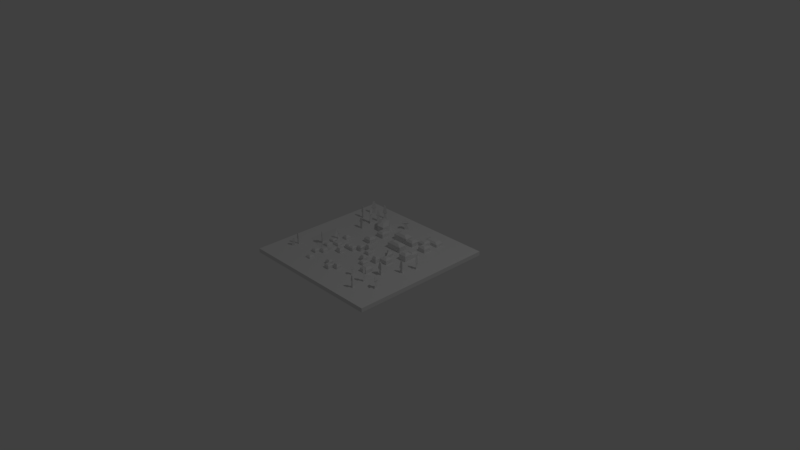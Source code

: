 # Source: town.blend  (saved by Blender 2.78.0; exported with 4.5.12 LTS)
import bpy
from mathutils import Matrix  # noqa: F401  (used for matrix-valued properties, if any)

bpy.ops.wm.read_factory_settings(use_empty=True)
scene = bpy.context.scene
scene.name = 'Scene'

# ---- collections
col_collection_1 = bpy.data.collections.new('Collection 1'); scene.collection.children.link(col_collection_1)

# ---- world
world_world = bpy.data.worlds.new('World'); scene.world = world_world
world_world.color = (0.05088, 0.05088, 0.05088)
world_world.use_sun_shadow = False
world_world.sun_shadow_jitter_overblur = 0.0
world_world.cycles.sampling_method = 'MANUAL'

# ---- cameras
cam_camera = bpy.data.cameras.new('Camera')
cam_camera.clip_end = 100.0
cam_camera.lens = 35.0
cam_camera.sensor_width = 32.0
cam_camera.sensor_height = 18.0
cam_camera.ortho_scale = 7.314
cam_camera.dof.focus_distance = 0.0
cam_camera.dof.aperture_fstop = 128.0

# ---- lights
light_lamp = bpy.data.lights.new('Lamp', 'POINT')
light_lamp.transmission_factor = 0.0
light_lamp.cutoff_distance = 30.0
light_lamp.energy = 100.0
light_lamp.shadow_buffer_clip_start = 1.001
light_lamp.shadow_soft_size = 0.1
light_lamp.shadow_maximum_resolution = 0.006
light_lamp.use_absolute_resolution = True

# ---- meshes
me_grid = bpy.data.meshes.new('Grid')
me_grid.from_pydata([(-1.0, -1.0, 0.0), (-0.7778, -1.0, 0.0), (-0.5556, -1.0, 0.0), (-0.3333, -1.0, 0.0), (-0.1111, -1.0, 0.0), (0.1111, -1.0, 0.0), (0.3333, -1.0, 0.0), (0.5556, -1.0, 0.0), (0.7778, -1.0, 0.0), (1.0, -1.0, 0.0), (-1.0, -0.7778, 0.0), (-0.7778, -0.7778, 0.0), (-0.5556, -0.7778, 0.0), (-0.3333, -0.7778, 0.0), (-0.1111, -0.7778, 0.0), (0.1111, -0.7778, 0.0), (0.3333, -0.7778, 0.0), (0.5556, -0.7778, 0.0), (0.7778, -0.7778, 0.0), (1.0, -0.7778, 0.0), (-1.0, -0.5556, 0.0), (-0.7778, -0.5556, 0.0), (-0.5556, -0.5556, 0.0), (-0.3333, -0.5556, 0.0), (-0.1111, -0.5556, 0.0), (0.1111, -0.5556, 0.0), (0.3333, -0.5556, 0.0), (0.5556, -0.5556, 0.0), (0.7778, -0.5556, 0.0), (1.0, -0.5556, 0.0), (-1.0, -0.3333, 0.0), (-0.7778, -0.3333, 0.0), (-0.5556, -0.3333, 0.0), (-0.3333, -0.3333, 0.0), (-0.1111, -0.3333, 0.0), (0.1111, -0.3333, 0.0), (0.3333, -0.3333, 0.0), (0.5556, -0.3333, 0.0), (0.7778, -0.3333, 0.0), (1.0, -0.3333, 0.0), (-1.0, -0.1111, 0.0), (-0.7778, -0.1111, 0.0), (-0.5556, -0.1111, 0.0), (-0.3333, -0.1111, 0.0), (-0.1111, -0.1111, 0.0), (0.1111, -0.1111, 0.0), (0.3333, -0.1111, 0.0), (0.5556, -0.1111, 0.0), (0.7778, -0.1111, 0.0), (1.0, -0.1111, 0.0), (-1.0, 0.1111, 0.0), (-0.7778, 0.1111, 0.0), (-0.5556, 0.1111, 0.0), (-0.3333, 0.1111, 0.0), (-0.1111, 0.1111, 0.0), (0.1111, 0.1111, 0.0), (0.3333, 0.1111, 0.0), (0.5556, 0.1111, 0.0), (0.7778, 0.1111, 0.0), (1.0, 0.1111, 0.0), (-1.0, 0.3333, 0.0), (-0.7778, 0.3333, 0.0), (-0.5556, 0.3333, 0.0), (-0.3333, 0.3333, 0.0), (-0.1111, 0.3333, 0.0), (0.1111, 0.3333, 0.0), (0.3333, 0.3333, 0.0), (0.5556, 0.3333, 0.0), (0.7778, 0.3333, 0.0), (1.0, 0.3333, 0.0), (-1.0, 0.5556, 0.0), (-0.7778, 0.5556, 0.0), (-0.5556, 0.5556, 0.0), (-0.3333, 0.5556, 0.0), (-0.1111, 0.5556, 0.0), (0.1111, 0.5556, 0.0), (0.3333, 0.5556, 0.0), (0.5556, 0.5556, 0.0), (0.7778, 0.5556, 0.0), (1.0, 0.5556, 0.0), (-1.0, 0.7778, 0.0), (-0.7778, 0.7778, 0.0), (-0.5556, 0.7778, 0.0), (-0.3333, 0.7778, 0.0), (-0.1111, 0.7778, 0.0), (0.1111, 0.7778, 0.0), (0.3333, 0.7778, 0.0), (0.5556, 0.7778, 0.0), (0.7778, 0.7778, 0.0), (1.0, 0.7778, 0.0), (-1.0, 1.0, 0.0), (-0.7778, 1.0, 0.0), (-0.5556, 1.0, 0.0), (-0.3333, 1.0, 0.0), (-0.1111, 1.0, 0.0), (0.1111, 1.0, 0.0), (0.3333, 1.0, 0.0), (0.5556, 1.0, 0.0), (0.7778, 1.0, 0.0), (1.0, 1.0, 0.0), (-1.0, -0.7778, 0.05598), (-1.0, -1.0, 0.05598), (-0.7778, -1.0, 0.05598), (-0.7778, -0.7778, 0.05598), (-0.5556, -1.0, 0.05598), (-0.5556, -0.7778, 0.05598), (-0.3333, -1.0, 0.05598), (-0.3333, -0.7778, 0.05598), (-0.1111, -1.0, 0.05598), (-0.1111, -0.7778, 0.05598), (0.1111, -1.0, 0.05598), (0.1111, -0.7778, 0.05598), (0.3333, -1.0, 0.05598), (0.3333, -0.7778, 0.05598), (0.5556, -1.0, 0.05598), (0.5556, -0.7778, 0.05598), (0.7778, -1.0, 0.05598), (0.7778, -0.7778, 0.05598), (1.0, -1.0, 0.05598), (1.0, -0.7778, 0.05598), (-1.0, -0.5556, 0.05598), (-0.7778, -0.5556, 0.05598), (-0.5556, -0.5556, 0.05598), (-0.3333, -0.5556, 0.05598), (-0.1111, -0.5556, 0.05598), (0.1111, -0.5556, 0.05598), (0.3333, -0.5556, 0.05598), (0.5556, -0.5556, 0.05598), (0.7778, -0.5556, 0.05598), (1.0, -0.5556, 0.05598), (-1.0, -0.3333, 0.05598), (-0.7778, -0.3333, 0.05598), (-0.5556, -0.3333, 0.07706), (-0.3333, -0.3333, 0.07706), (-0.1111, -0.3333, 0.05598), (0.1111, -0.3333, 0.05598), (0.3333, -0.3333, 0.05598), (0.5556, -0.3333, 0.05598), (0.7778, -0.3333, 0.05598), (1.0, -0.3333, 0.05598), (-1.0, -0.1111, 0.05598), (-0.7778, -0.1111, 0.05598), (-0.5556, -0.1111, 0.07706), (-0.3333, -0.1111, 0.07706), (-0.1111, -0.1111, 0.05598), (0.1111, -0.1111, 0.05598), (0.3333, -0.1111, 0.05598), (0.5556, -0.1111, 0.05598), (0.7778, -0.1111, 0.05598), (1.0, -0.1111, 0.05598), (-1.0, 0.1111, 0.05598), (-0.7778, 0.1111, 0.05598), (-0.5556, 0.1111, 0.05598), (-0.3333, 0.1111, 0.05598), (-0.1111, 0.1111, 0.05598), (0.1111, 0.1111, 0.05598), (0.3333, 0.1111, 0.05598), (0.5556, 0.1111, 0.05598), (0.7778, 0.1111, 0.05598), (1.0, 0.1111, 0.05598), (-1.0, 0.3333, 0.05598), (-0.7778, 0.3333, 0.05598), (-0.5556, 0.3333, 0.05598), (-0.3333, 0.3333, 0.05598), (-0.1111, 0.3333, 0.05598), (0.1111, 0.3333, 0.05598), (0.3333, 0.3333, 0.05598), (0.5556, 0.3333, 0.05598), (0.7778, 0.3333, 0.05598), (1.0, 0.3333, 0.05598), (-1.0, 0.5556, 0.05598), (-0.7778, 0.5556, 0.05598), (-0.5556, 0.5556, 0.05598), (-0.3333, 0.5179, 0.1605), (-0.1111, 0.5556, 0.05598), (0.1111, 0.5556, 0.05598), (0.3333, 0.5556, 0.05598), (0.5556, 0.5556, 0.05598), (0.7778, 0.5556, 0.05598), (1.0, 0.5556, 0.05598), (-1.0, 0.7778, 0.05598), (-0.7778, 0.7778, 0.05598), (-0.5556, 0.7778, 0.05598), (-0.3333, 0.7778, 0.05598), (-0.1111, 0.7778, 0.05598), (0.1111, 0.7778, 0.05598), (0.3333, 0.7778, 0.05598), (0.5556, 0.7778, 0.05598), (0.7778, 0.7778, 0.05598), (1.0, 0.7778, 0.05598), (-1.0, 1.0, 0.05598), (-0.7778, 1.0, 0.05598), (-0.5556, 1.0, 0.05598), (-0.3333, 1.0, 0.05598), (-0.1111, 1.0, 0.05598), (0.1111, 1.0, 0.05598), (0.3333, 1.0, 0.05598), (0.5556, 1.0, 0.05598), (0.7778, 1.0, 0.05598), (1.0, 1.0, 0.05598), (0.03704, -0.7778, 0.05598), (-0.03704, -0.7778, 0.05598), (-0.1111, -0.7037, 0.05598), (-0.1111, -0.6296, 0.05598), (0.1111, -0.7037, 0.05598), (0.1111, -0.6296, 0.05598), (0.03704, -0.5556, 0.05598), (-0.03704, -0.5556, 0.05598), (-0.03704, -0.7037, 0.05598), (-0.03704, -0.6296, 0.05598), (0.03704, -0.7037, 0.05598), (0.03704, -0.6296, 0.05598), (-0.03704, -0.7037, 0.09552), (-0.03704, -0.6296, 0.09552), (0.03704, -0.7037, 0.09552), (0.03704, -0.6296, 0.09552), (-0.02514, -0.6918, 0.1102), (-0.02514, -0.6415, 0.1102), (0.02514, -0.6918, 0.1102), (0.02514, -0.6415, 0.1102), (0.1111, -0.6296, 0.08679), (0.1111, -0.5556, 0.08679), (0.03704, -0.5556, 0.08679), (0.03704, -0.6296, 0.08679), (0.09651, -0.615, 0.117), (0.09651, -0.5702, 0.117), (0.05164, -0.5702, 0.117), (0.05164, -0.615, 0.117), (0.4444, -0.5556, 0.05598), (0.3333, -0.4444, 0.05598), (0.5556, -0.4444, 0.05598), (0.4444, -0.3333, 0.05598), (0.4444, -0.4444, 0.05598), (0.3333, -0.4444, 0.1033), (0.3333, -0.3333, 0.1033), (0.4444, -0.3333, 0.1033), (0.4444, -0.4444, 0.1033), (0.3607, -0.4171, 0.1283), (0.3607, -0.3607, 0.1283), (0.4171, -0.3607, 0.1283), (0.4171, -0.4171, 0.1283), (0.2593, -0.3333, 0.05598), (0.1852, -0.3333, 0.05598), (0.1111, -0.2593, 0.05598), (0.1111, -0.1852, 0.05598), (0.3333, -0.2593, 0.05598), (0.3333, -0.1852, 0.05598), (0.2593, -0.1111, 0.05598), (0.1852, -0.1111, 0.05598), (0.1852, -0.2593, 0.05598), (0.1852, -0.1852, 0.05598), (0.2593, -0.2593, 0.05598), (0.2593, -0.1852, 0.05598), (0.1111, -0.2593, 0.09823), (0.1111, -0.1852, 0.09823), (0.1852, -0.2593, 0.09823), (0.1852, -0.1852, 0.09823), (0.1273, -0.243, 0.1264), (0.1273, -0.2014, 0.1264), (0.169, -0.243, 0.1264), (0.169, -0.2014, 0.1264), (0.3333, -0.1852, 0.1092), (0.3333, -0.1111, 0.1092), (0.2593, -0.1111, 0.1092), (0.2593, -0.1852, 0.1092), (0.3161, -0.168, 0.1395), (0.3161, -0.1283, 0.1395), (0.2765, -0.1283, 0.1395), (0.2765, -0.168, 0.1395), (-0.1852, -0.3333, 0.05598), (-0.2593, -0.3333, 0.05598), (-0.3114, -0.2593, 0.07706), (-0.3114, -0.1852, 0.07706), (-0.1111, -0.2593, 0.05598), (-0.1111, -0.1852, 0.05598), (-0.1852, -0.1111, 0.05598), (-0.2593, -0.1111, 0.05598), (-0.2593, -0.2593, 0.05598), (-0.2593, -0.1852, 0.05598), (-0.1852, -0.2593, 0.05598), (-0.1852, -0.1852, 0.05598), (-0.1852, -0.3333, 0.09175), (-0.2593, -0.3333, 0.09175), (-0.2593, -0.2593, 0.09175), (-0.1852, -0.2593, 0.09175), (-0.1961, -0.3224, 0.1177), (-0.2483, -0.3224, 0.1177), (-0.2483, -0.2702, 0.1177), (-0.1961, -0.2702, 0.1177), (-0.1852, -0.1111, 0.09639), (-0.2593, -0.1111, 0.09639), (-0.2593, -0.1852, 0.09639), (-0.1852, -0.1852, 0.09639), (-0.1987, -0.1246, 0.1143), (-0.2457, -0.1246, 0.1143), (-0.2457, -0.1717, 0.1143), (-0.1987, -0.1717, 0.1143), (-0.4074, -0.08753, 0.07706), (-0.4815, -0.08753, 0.07706), (-0.5556, -0.03704, 0.05598), (-0.5556, 0.03704, 0.05598), (-0.3333, -0.03704, 0.05598), (-0.3333, 0.03704, 0.05598), (-0.4074, 0.1111, 0.05598), (-0.4815, 0.1111, 0.05598), (-0.4815, -0.03704, 0.05598), (-0.4815, 0.03704, 0.05598), (-0.4074, -0.03704, 0.05598), (-0.4074, 0.03704, 0.05598), (-0.4815, -0.03704, 0.08282), (-0.4815, 0.03704, 0.08282), (-0.4074, -0.03704, 0.08282), (-0.4074, 0.03704, 0.08282), (-0.4595, -0.01509, 0.1089), (-0.4595, 0.01509, 0.1089), (-0.4294, -0.01509, 0.1089), (-0.4294, 0.01509, 0.1089), (0.03704, -0.1111, 0.05598), (-0.03704, -0.1111, 0.05598), (-0.1111, -0.03704, 0.05598), (-0.1111, 0.03704, 0.05598), (0.1111, -0.03704, 0.05598), (0.1111, 0.03704, 0.05598), (0.03704, 0.1111, 0.05598), (-0.03704, 0.1111, 0.05598), (-0.03704, -0.03704, 0.05598), (-0.03704, 0.03704, 0.05598), (0.03704, -0.03704, 0.05598), (0.03704, 0.03704, 0.05598), (-0.03704, -0.03704, 0.1024), (-0.03704, 0.03704, 0.1024), (0.03704, -0.03704, 0.1024), (0.03704, 0.03704, 0.1024), (-0.0244, -0.0244, 0.1363), (-0.0244, 0.0244, 0.1363), (0.0244, -0.0244, 0.1363), (0.0244, 0.0244, 0.1363), (-0.03704, -0.1111, 0.1118), (-0.1111, -0.1111, 0.1118), (-0.1111, -0.03704, 0.1118), (-0.03704, -0.03704, 0.1118), (-0.05177, -0.09637, 0.1286), (-0.09637, -0.09637, 0.1286), (-0.09637, -0.05177, 0.1286), (-0.05177, -0.05177, 0.1286), (-0.1111, -0.1852, 0.09899), (-0.1111, -0.1111, 0.09899), (-0.1852, -0.1111, 0.09899), (-0.1852, -0.1852, 0.09899), (-0.1309, -0.1654, 0.116), (-0.1309, -0.1309, 0.116), (-0.1654, -0.1309, 0.116), (-0.1654, -0.1654, 0.116), (0.1111, -0.1111, 0.09067), (0.03704, -0.1111, 0.09067), (0.1111, -0.03704, 0.09067), (0.03704, -0.03704, 0.09067), (0.1037, -0.1037, 0.1018), (0.04449, -0.1037, 0.1018), (0.1037, -0.04449, 0.1018), (0.04449, -0.04449, 0.1018), (0.2593, -0.3333, 0.09019), (0.1852, -0.3333, 0.09019), (0.1852, -0.2593, 0.09019), (0.2593, -0.2593, 0.09019), (0.2462, -0.3203, 0.1033), (0.1982, -0.3203, 0.1033), (0.1982, -0.2723, 0.1033), (0.2462, -0.2723, 0.1033), (-0.1111, -0.6296, 0.09261), (-0.1111, -0.5556, 0.09261), (-0.03704, -0.5556, 0.09261), (-0.03704, -0.6296, 0.09261), (-0.09396, -0.6125, 0.1149), (-0.09396, -0.5727, 0.1149), (-0.05419, -0.5727, 0.1149), (-0.05419, -0.6125, 0.1149), (-0.4074, -0.7778, 0.05598), (-0.4815, -0.7778, 0.05598), (-0.5556, -0.7037, 0.05598), (-0.5556, -0.6296, 0.05598), (-0.3333, -0.7037, 0.05598), (-0.3333, -0.6296, 0.05598), (-0.4074, -0.5556, 0.05598), (-0.4815, -0.5556, 0.05598), (-0.5556, -0.4815, 0.05598), (-0.5556, -0.4074, 0.05598), (-0.3333, -0.4815, 0.05598), (-0.3333, -0.4074, 0.05598), (-0.4074, -0.3573, 0.07706), (-0.4815, -0.3573, 0.07706), (-0.4815, -0.4815, 0.05598), (-0.4815, -0.4074, 0.05598), (-0.4074, -0.4815, 0.05598), (-0.4074, -0.4074, 0.05598), (-0.4815, -0.7037, 0.05598), (-0.4815, -0.6296, 0.05598), (-0.4074, -0.7037, 0.05598), (-0.4074, -0.6296, 0.05598), (-0.4074, -0.5556, 0.08352), (-0.4815, -0.5556, 0.08352), (-0.4815, -0.4815, 0.08352), (-0.4074, -0.4815, 0.08352), (-0.4239, -0.539, 0.1004), (-0.465, -0.539, 0.1004), (-0.465, -0.498, 0.1004), (-0.4239, -0.498, 0.1004), (-0.3333, -0.4815, 0.08691), (-0.3333, -0.4074, 0.08691), (-0.4074, -0.4815, 0.08691), (-0.4074, -0.4074, 0.08691), (-0.3466, -0.4682, 0.1046), (-0.3466, -0.4207, 0.1046), (-0.3942, -0.4682, 0.1046), (-0.3942, -0.4207, 0.1046), (-0.5556, -0.2632, 0.07706), (-0.4074, -0.2608, 0.07706), (-0.4815, -0.262, 0.07706), (-0.5556, -0.1924, 0.07706), (-0.4815, -0.1902, 0.07706), (-0.4074, -0.188, 0.07706), (-0.4074, -0.188, 0.1237), (-0.4074, -0.2608, 0.1237), (-0.4815, -0.1902, 0.1237), (-0.4815, -0.262, 0.1237), (-0.4208, -0.2015, 0.1358), (-0.4208, -0.248, 0.1358), (-0.4681, -0.2029, 0.1358), (-0.4681, -0.2487, 0.1358), (-0.4074, -0.3573, 0.09625), (-0.4815, -0.3573, 0.09625), (-0.4815, -0.262, 0.09625), (-0.4074, -0.2608, 0.09625), (-0.4192, -0.3421, 0.1105), (-0.4697, -0.3421, 0.1105), (-0.4697, -0.2771, 0.1105), (-0.4192, -0.2763, 0.1105), (-0.3114, -0.2593, 0.09613), (-0.3114, -0.1852, 0.09613), (-0.4074, -0.188, 0.09613), (-0.4074, -0.2608, 0.09613), (-0.3243, -0.2496, 0.1147), (-0.3243, -0.1954, 0.1147), (-0.3946, -0.1975, 0.1147), (-0.3946, -0.2508, 0.1147), (-0.3333, -0.7037, 0.07336), (-0.3333, -0.6296, 0.07336), (-0.4074, -0.7037, 0.07336), (-0.4074, -0.6296, 0.07336), (-0.3518, -0.6852, 0.09082), (-0.3518, -0.6481, 0.09082), (-0.3889, -0.6852, 0.09082), (-0.3889, -0.6481, 0.09082), (0.4444, -0.1111, 0.05598), (-0.2222, 0.1111, 0.05598), (0.3333, 2.98e-08, 0.05598), (0.2222, 0.1111, 0.05598), (0.5556, 2.98e-08, 0.05598), (0.4444, 0.1111, 0.05598), (-0.3333, 0.2222, 0.05598), (-0.1111, 0.2222, 0.05598), (-0.2222, 0.3333, 0.05598), (0.1111, 0.2222, 0.05598), (2.98e-08, 0.3333, 0.05598), (0.3333, 0.2222, 0.05598), (0.2222, 0.3333, 0.05598), (0.5556, 0.2222, 0.05598), (0.4444, 0.3333, 0.05598), (-0.3333, 0.4444, 0.05598), (-0.4444, 0.5556, 0.05598), (-0.1111, 0.4444, 0.05598), (-0.2222, 0.5556, 0.05598), (0.1111, 0.4444, 0.05598), (2.98e-08, 0.5556, 0.05598), (0.3333, 0.4444, 0.05598), (0.2222, 0.5556, 0.05598), (0.5556, 0.4444, 0.05598), (0.4444, 0.5556, 0.05598), (-0.5556, 0.6667, 0.05598), (-0.3333, 0.6667, 0.05598), (-0.4444, 0.7778, 0.05598), (0.3333, 0.6667, 0.05598), (0.5556, 0.6667, 0.05598), (0.4444, 0.7778, 0.05598), (0.4444, 0.6667, 0.05598), (-0.4444, 0.6667, 0.05598), (0.4444, 0.4444, 0.05598), (0.2222, 0.4444, 0.05598), (2.98e-08, 0.4444, 0.05598), (-0.2222, 0.4444, 0.05598), (0.4444, 0.2222, 0.05598), (0.2222, 0.2222, 0.05598), (-0.2222, 0.2222, 0.05598), (0.4444, 2.98e-08, 0.05598), (0.5556, 0.2222, 0.1082), (0.5556, 0.3333, 0.1082), (0.3333, 0.4444, 0.1082), (0.3333, 0.5556, 0.1082), (0.5556, 0.4444, 0.1082), (0.5556, 0.5556, 0.1082), (-0.1111, 0.1111, 0.1082), (-0.2222, 0.1111, 0.1082), (-0.1111, 0.2222, 0.1082), (-0.1111, 0.3333, 0.1082), (-0.2222, 0.3333, 0.1082), (0.4444, 0.3333, 0.1082), (-0.1111, 0.4444, 0.1082), (0.2222, 0.5556, 0.1082), (0.4444, 0.5556, 0.1082), (0.4444, 0.4444, 0.1082), (0.2222, 0.4444, 0.1082), (-0.2222, 0.4444, 0.1082), (0.4444, 0.2222, 0.1082), (-0.2222, 0.2222, 0.1082), (0.5302, 0.2476, 0.1333), (0.5302, 0.3079, 0.1333), (0.3079, 0.4698, 0.1333), (0.3079, 0.5302, 0.1333), (0.5302, 0.4698, 0.1333), (0.5302, 0.5302, 0.1333), (-0.1365, 0.1365, 0.1333), (-0.1968, 0.1365, 0.1333), (-0.1365, 0.1968, 0.1333), (-0.1365, 0.3587, 0.1333), (-0.1968, 0.3587, 0.1333), (0.4698, 0.3079, 0.1333), (-0.1365, 0.419, 0.1333), (0.2476, 0.5302, 0.1333), (0.4698, 0.5302, 0.1333), (0.4698, 0.4698, 0.1333), (0.2476, 0.4698, 0.1333), (-0.1968, 0.419, 0.1333), (0.4698, 0.2476, 0.1333), (-0.1968, 0.1968, 0.1333), (0.1111, 0.2222, 0.1309), (0.1111, 0.3333, 0.1309), (0.3333, 0.2222, 0.1309), (0.3333, 0.3333, 0.1309), (0.2222, 0.3333, 0.1309), (0.1111, 0.4444, 0.1309), (0.1111, 0.5556, 0.1309), (0.2222, 0.5556, 0.1309), (0.5556, 0.1111, 0.1309), (0.4444, 0.1111, 0.1309), (0.5556, 0.2222, 0.1309), (2.98e-08, 0.5556, 0.1309), (0.2222, 0.4444, 0.1309), (2.98e-08, 0.4444, 0.1309), (0.4444, 0.2222, 0.1309), (0.2222, 0.2222, 0.1309), (0.1689, 0.2511, 0.1594), (0.1689, 0.3045, 0.1594), (0.2756, 0.2511, 0.1594), (0.2756, 0.3045, 0.1594), (0.2222, 0.3045, 0.1594), (0.1111, 0.4733, 0.1594), (0.1111, 0.5267, 0.1594), (0.1645, 0.5267, 0.1594), (0.5267, 0.14, 0.1594), (0.4733, 0.14, 0.1594), (0.5267, 0.1933, 0.1594), (0.05776, 0.5267, 0.1594), (0.1645, 0.4733, 0.1594), (0.05776, 0.4733, 0.1594), (0.4733, 0.1933, 0.1594), (0.2222, 0.2511, 0.1594), (0.4444, -0.1111, 0.107), (0.3333, -0.1111, 0.107), (0.3333, 2.98e-08, 0.107), (0.4444, 2.98e-08, 0.107), (0.4095, -0.07618, 0.1256), (0.3683, -0.07618, 0.1256), (0.3683, -0.03493, 0.1256), (0.4095, -0.03493, 0.1256), (-0.3333, 0.4444, 0.1349), (-0.2222, 0.5556, 0.1349), (-0.4444, 0.5556, 0.1349), (-0.3333, 0.6667, 0.1349), (-0.4444, 0.6667, 0.1349), (-0.2222, 0.4444, 0.1349), (-0.3333, 0.5556, 0.1605), (-0.2957, 0.5556, 0.1605), (-0.371, 0.5556, 0.1605), (-0.3333, 0.5932, 0.1605), (-0.371, 0.5932, 0.1605), (-0.2957, 0.5179, 0.1605), (0.3333, 2.98e-08, 0.09947), (0.3333, 0.1111, 0.09947), (0.2222, 0.1111, 0.09947), (0.3106, 0.04548, 0.1209), (0.3106, 0.08837, 0.1209), (0.2677, 0.08837, 0.1209), (0.3333, -0.5831, 0.05598), (0.3213, -0.5556, 0.05598), (0.3333, -0.5831, 0.1188), (0.3333, -0.5556, 0.1188), (0.3213, -0.5556, 0.1188), (0.3365, -0.5974, 0.1321), (0.3365, -0.5484, 0.1321), (0.3151, -0.5484, 0.1321), (0.3322, -0.5777, 0.1832), (0.3322, -0.5582, 0.1832), (0.3237, -0.5582, 0.1832), (0.5556, -0.5876, 0.05598), (0.5337, -0.5556, 0.05598), (0.553, -0.5802, 0.1501), (0.553, -0.5593, 0.1501), (0.5388, -0.5593, 0.1501), (0.5574, -0.5929, 0.166), (0.5574, -0.5529, 0.166), (0.5301, -0.5529, 0.166), (0.5524, -0.5784, 0.2435), (0.5524, -0.5602, 0.2435), (0.54, -0.5602, 0.2435), (0.3333, 0.6667, 0.09449), (0.3333, 0.7778, 0.09449), (0.5556, 0.6667, 0.09449), (0.5556, 0.7778, 0.09449), (0.4444, 0.7778, 0.09449), (0.4444, 0.6667, 0.09449), (0.3763, 0.6882, 0.1171), (0.3763, 0.7563, 0.1171), (0.5125, 0.6882, 0.1171), (0.5125, 0.7563, 0.1171), (0.4444, 0.7563, 0.1171), (0.4444, 0.6882, 0.1171), (-0.4815, -0.1204, 0.07706), (-0.5116, -0.0971, 0.07706), (-0.4872, -0.09559, 0.136), (-0.4872, -0.1097, 0.136), (-0.5001, -0.0997, 0.136), (-0.4785, -0.08337, 0.1567), (-0.4785, -0.1259, 0.1567), (-0.5175, -0.09576, 0.1567), (-0.4837, -0.09072, 0.2013), (-0.4837, -0.1161, 0.2013), (-0.507, -0.09813, 0.2013), (-0.7516, -0.5556, 0.05598), (-0.7778, -0.5318, 0.05598), (-0.7575, -0.5529, 0.1241), (-0.7748, -0.5529, 0.1241), (-0.7748, -0.5372, 0.1241), (-0.7423, -0.5598, 0.1364), (-0.7824, -0.5598, 0.1364), (-0.7824, -0.5234, 0.1364), (-0.7586, -0.5524, 0.2129), (-0.7743, -0.5524, 0.2129), (-0.7743, -0.5382, 0.2129), (-0.7778, -0.6455, 0.05598), (-0.7778, -0.5932, 0.05598), (-0.7498, -0.6163, 0.05598), (-0.7743, -0.6355, 0.1064), (-0.7743, -0.6024, 0.1064), (-0.7566, -0.617, 0.1064), (-0.7771, -0.6436, 0.1182), (-0.7771, -0.5949, 0.1182), (-0.7511, -0.6164, 0.1182), (-0.772, -0.6286, 0.1649), (-0.772, -0.6088, 0.1649), (-0.7614, -0.6176, 0.1649), (0.7778, 0.07768, 0.05598), (0.7416, 0.1111, 0.05598), (0.7743, 0.08416, 0.1216), (0.7743, 0.1079, 0.1216), (0.7486, 0.1079, 0.1216), (0.7804, 0.0728, 0.1381), (0.7804, 0.1136, 0.1381), (0.7363, 0.1136, 0.1381), (0.7712, 0.08991, 0.2514), (0.7712, 0.105, 0.2514), (0.7548, 0.105, 0.2514), (0.7354, -0.1111, 0.05598), (0.6866, -0.1111, 0.05598), (0.7086, -0.07043, 0.05598), (0.7259, -0.106, 0.103), (0.6955, -0.106, 0.103), (0.7092, -0.08071, 0.103), (0.7383, -0.1127, 0.1165), (0.6838, -0.1127, 0.1165), (0.7084, -0.0673, 0.1165), (0.7208, -0.1033, 0.2166), (0.7002, -0.1033, 0.2166), (0.7095, -0.08611, 0.2166), (0.5951, -0.3333, 0.05598), (0.5556, -0.2889, 0.05598), (0.5888, -0.3298, 0.1214), (0.5587, -0.3298, 0.1214), (0.5587, -0.296, 0.1214), (0.6081, -0.3406, 0.1459), (0.5491, -0.3406, 0.1459), (0.5491, -0.2745, 0.1459), (0.5853, -0.3278, 0.2266), (0.5605, -0.3278, 0.2266), (0.5605, -0.3, 0.2266), (0.4444, 0.5556, 0.09824), (0.3333, 0.5556, 0.09824), (0.3333, 0.6667, 0.09824), (0.4444, 0.6667, 0.09824), (0.421, 0.579, 0.1206), (0.3568, 0.579, 0.1206), (0.3568, 0.6432, 0.1206), (0.421, 0.6432, 0.1206), (0.7306, -0.5556, 0.05598), (0.7778, -0.6044, 0.05598), (0.7701, -0.5885, 0.1393), (0.7701, -0.5635, 0.1393), (0.7459, -0.5635, 0.1393), (0.7816, -0.6122, 0.1593), (0.7816, -0.5516, 0.1593), (0.7229, -0.5516, 0.1593), (0.767, -0.5821, 0.2083), (0.767, -0.5667, 0.2083), (0.7521, -0.5667, 0.2083), (0.5556, -0.7432, 0.05598), (0.5851, -0.7778, 0.05598), (0.5759, -0.7724, 0.1375), (0.5601, -0.7724, 0.1375), (0.5601, -0.7539, 0.1375), (0.588, -0.7795, 0.1504), (0.5541, -0.7795, 0.1504), (0.5541, -0.7398, 0.1504), (0.5746, -0.7717, 0.2192), (0.5608, -0.7717, 0.2192), (0.5608, -0.7555, 0.2192), (-0.5142, 0.7778, 0.05598), (-0.5556, 0.7502, 0.05598), (-0.5478, 0.7606, 0.1237), (-0.5478, 0.7726, 0.1237), (-0.5298, 0.7726, 0.1237), (-0.5584, 0.7464, 0.1471), (-0.5584, 0.7797, 0.1471), (-0.5085, 0.7797, 0.1471), (-0.5481, 0.7602, 0.2499), (-0.5481, 0.7728, 0.2499), (-0.5292, 0.7728, 0.2499), (-0.5167, 0.3333, 0.05598), (-0.5556, 0.3608, 0.05598), (-0.5167, 0.3333, 0.1398), (-0.5556, 0.3333, 0.1398), (-0.5556, 0.3608, 0.1398), (-0.4969, 0.3263, 0.1532), (-0.5655, 0.3263, 0.1532), (-0.5655, 0.3747, 0.1532), (-0.5274, 0.3371, 0.2077), (-0.5502, 0.3371, 0.2077), (-0.5502, 0.3532, 0.2077), (-0.7505, 0.5556, 0.05598), (-0.7778, 0.5872, 0.05598), (-0.7559, 0.5587, 0.1333), (-0.775, 0.5587, 0.1333), (-0.775, 0.5809, 0.1333), (-0.7439, 0.5517, 0.1476), (-0.7811, 0.5517, 0.1476), (-0.7811, 0.5949, 0.1476), (-0.7583, 0.5601, 0.2324), (-0.7739, 0.5601, 0.2324), (-0.7739, 0.5781, 0.2324), (-0.7778, 0.7487, 0.05598), (-0.7459, 0.7778, 0.05598), (-0.7744, 0.7548, 0.13), (-0.7744, 0.7747, 0.13), (-0.7526, 0.7747, 0.13), (-0.7835, 0.7383, 0.1477), (-0.7835, 0.783, 0.1477), (-0.7345, 0.783, 0.1477), (-0.7738, 0.756, 0.2396), (-0.7738, 0.7741, 0.2396), (-0.7539, 0.7741, 0.2396), (-0.5313, 0.6667, 0.05598), (-0.5556, 0.6297, 0.05598), (-0.5533, 0.6366, 0.1332), (-0.5533, 0.6632, 0.1332), (-0.5358, 0.6632, 0.1332), (-0.5574, 0.6242, 0.1465), (-0.5574, 0.6695, 0.1465), (-0.5277, 0.6695, 0.1465), (-0.5517, 0.6415, 0.2292), (-0.5517, 0.6608, 0.2292), (-0.539, 0.6608, 0.2292), (-0.5556, 0.5065, 0.05598), (-0.6186, 0.5556, 0.05598), (-0.5659, 0.5226, 0.1767), (-0.5659, 0.5475, 0.1767), (-0.5979, 0.5475, 0.1767), (-0.5534, 0.5031, 0.1912), (-0.5534, 0.5572, 0.1912), (-0.6229, 0.5572, 0.1912), (-0.5677, 0.5253, 0.2589), (-0.5677, 0.5461, 0.2589), (-0.5944, 0.5461, 0.2589), (-0.1111, 0.7314, 0.05598), (-0.0734, 0.7778, 0.05598), (-0.1124, 0.7262, 0.1356), (-0.1124, 0.7559, 0.1356), (-0.08829, 0.7559, 0.1356), (-0.1276, 0.6888, 0.1569), (-0.1276, 0.7746, 0.1569), (-0.05786, 0.7746, 0.1569), (-0.1126, 0.7258, 0.2098), (-0.1126, 0.7561, 0.2098), (-0.08792, 0.7561, 0.2098), (-0.5229, -0.3439, 0.07706), (-0.5556, -0.2952, 0.07706), (-0.5314, -0.3361, 0.1569), (-0.5513, -0.3297, 0.1569), (-0.5513, -0.3066, 0.1569), (-0.5216, -0.3451, 0.1651), (-0.5562, -0.3339, 0.1651), (-0.5562, -0.2934, 0.1651), (-0.5354, -0.3326, 0.2346), (-0.5493, -0.3281, 0.2346), (-0.5493, -0.3118, 0.2346)], [], [(0, 10, 11, 1), (1, 11, 12, 2), (2, 12, 13, 3), (3, 13, 14, 4), (4, 14, 15, 5), (5, 15, 16, 6), (6, 16, 17, 7), (7, 17, 18, 8), (8, 18, 19, 9), (10, 20, 21, 11), (11, 21, 22, 12), (12, 22, 23, 13), (13, 23, 24, 14), (14, 24, 25, 15), (15, 25, 26, 16), (16, 26, 27, 17), (17, 27, 28, 18), (18, 28, 29, 19), (20, 30, 31, 21), (21, 31, 32, 22), (22, 32, 33, 23), (23, 33, 34, 24), (24, 34, 35, 25), (25, 35, 36, 26), (26, 36, 37, 27), (27, 37, 38, 28), (28, 38, 39, 29), (30, 40, 41, 31), (31, 41, 42, 32), (32, 42, 43, 33), (33, 43, 44, 34), (34, 44, 45, 35), (35, 45, 46, 36), (36, 46, 47, 37), (37, 47, 48, 38), (38, 48, 49, 39), (40, 50, 51, 41), (41, 51, 52, 42), (42, 52, 53, 43), (43, 53, 54, 44), (44, 54, 55, 45), (45, 55, 56, 46), (46, 56, 57, 47), (47, 57, 58, 48), (48, 58, 59, 49), (50, 60, 61, 51), (51, 61, 62, 52), (52, 62, 63, 53), (53, 63, 64, 54), (54, 64, 65, 55), (55, 65, 66, 56), (56, 66, 67, 57), (57, 67, 68, 58), (58, 68, 69, 59), (60, 70, 71, 61), (61, 71, 72, 62), (62, 72, 73, 63), (63, 73, 74, 64), (64, 74, 75, 65), (65, 75, 76, 66), (66, 76, 77, 67), (67, 77, 78, 68), (68, 78, 79, 69), (70, 80, 81, 71), (71, 81, 82, 72), (72, 82, 83, 73), (73, 83, 84, 74), (74, 84, 85, 75), (75, 85, 86, 76), (76, 86, 87, 77), (77, 87, 88, 78), (78, 88, 89, 79), (80, 90, 91, 81), (81, 91, 92, 82), (82, 92, 93, 83), (83, 93, 94, 84), (84, 94, 95, 85), (85, 95, 96, 86), (86, 96, 97, 87), (87, 97, 98, 88), (88, 98, 99, 89), (101, 102, 103, 100), (102, 104, 105, 103), (104, 106, 107, 377, 378, 105), (106, 108, 109, 107), (108, 110, 111, 200, 201, 109), (110, 112, 113, 111), (112, 114, 115, 113), (114, 116, 117, 714, 115), (116, 118, 119, 117), (100, 103, 648, 649, 121, 120), (103, 105, 379, 380, 122, 637, 121, 649, 650, 648), (398, 382, 123, 383), (107, 109, 202, 203, 124, 123, 382, 381), (206, 211, 223, 222), (111, 113, 592, 593, 125, 205, 204), (113, 115, 713, 603, 604, 228, 126, 592), (714, 713, 717, 715), (117, 119, 129, 128, 703), (120, 121, 638, 131, 130), (637, 638, 641, 639), (394, 388, 133, 389), (123, 124, 134, 269, 270, 133, 388, 387), (124, 207, 206, 125, 135, 134), (125, 593, 126, 229, 136, 241, 242, 135), (232, 230, 137, 231), (127, 702, 128, 138, 683, 137, 230), (128, 129, 139, 138), (130, 131, 141, 140), (131, 132, 802, 415, 418, 142, 141), (801, 802, 805, 803), (144, 275, 347, 346), (134, 135, 243, 244, 145, 317, 318, 144, 274, 273), (252, 246, 261, 264), (136, 231, 137, 684, 147, 453, 146, 246, 245), (683, 684, 687, 685), (138, 139, 149, 148), (140, 141, 151, 150), (141, 142, 299, 300, 152, 151), (308, 302, 153, 303), (143, 276, 275, 144, 319, 320, 154, 454, 153, 302, 301), (328, 322, 155, 323), (456, 455, 586, 588), (493, 457, 157, 458), (147, 672, 673, 671, 148, 660, 661, 157, 457), (148, 149, 159, 158, 660), (150, 151, 161, 160), (151, 152, 162, 161), (152, 304, 303, 153, 459, 163, 735, 162), (492, 460, 164, 461), (154, 324, 323, 155, 462, 165, 463, 164, 460), (458, 157, 542, 543), (486, 476, 498, 509), (157, 661, 158, 168, 167, 466), (158, 159, 169, 168), (160, 161, 171, 170), (161, 162, 736, 779, 780, 746, 171), (479, 485, 578, 577), (489, 470, 174, 471), (462, 491, 549, 534), (154, 460, 502, 500), (167, 467, 505, 495), (167, 168, 178, 177, 476), (168, 169, 179, 178), (170, 171, 747, 757, 181, 180), (746, 747, 750, 748), (485, 479, 183, 480), (471, 174, 790, 184, 183, 479), (174, 473, 175, 185, 791, 790), (475, 176, 481), (482, 187, 617, 616), (177, 178, 188, 187, 482), (178, 179, 189, 188), (180, 181, 191, 190), (181, 758, 182, 192, 191), (182, 724, 480, 183, 193, 192), (183, 184, 194, 193), (184, 791, 185, 195, 194), (185, 186, 196, 195), (186, 483, 187, 197, 196), (187, 188, 198, 197), (188, 189, 199, 198), (2, 3, 106, 104), (80, 70, 170, 180), (94, 93, 193, 194), (49, 59, 159, 149), (7, 8, 116, 114), (3, 4, 108, 106), (95, 94, 194, 195), (60, 50, 150, 160), (29, 39, 139, 129), (79, 89, 189, 179), (8, 9, 118, 116), (96, 95, 195, 196), (40, 30, 130, 140), (9, 19, 119, 118), (4, 5, 110, 108), (10, 0, 101, 100), (90, 80, 180, 190), (59, 69, 169, 159), (97, 96, 196, 197), (0, 1, 102, 101), (20, 10, 100, 120), (91, 90, 190, 191), (70, 60, 160, 170), (39, 49, 149, 139), (5, 6, 112, 110), (98, 97, 197, 198), (89, 99, 199, 189), (1, 2, 104, 102), (92, 91, 191, 192), (50, 40, 140, 150), (99, 98, 198, 199), (19, 29, 129, 119), (6, 7, 114, 112), (69, 79, 179, 169), (93, 92, 192, 193), (30, 20, 120, 130), (207, 124, 370, 371), (209, 211, 206, 207), (109, 201, 208, 202), (202, 208, 209, 203), (201, 200, 210, 208), (210, 211, 215, 214), (200, 111, 204, 210), (210, 204, 205, 211), (212, 214, 218, 216), (208, 210, 214, 212), (209, 208, 212, 213), (211, 209, 213, 215), (216, 218, 219, 217), (213, 212, 216, 217), (215, 213, 217, 219), (214, 215, 219, 218), (222, 223, 227, 226), (205, 125, 221, 220), (211, 205, 220, 223), (125, 206, 222, 221), (227, 224, 225, 226), (220, 221, 225, 224), (223, 220, 224, 227), (221, 222, 226, 225), (136, 229, 233, 234), (126, 228, 232, 229), (228, 604, 127, 230, 232), (236, 235, 239, 240), (229, 232, 236, 233), (232, 231, 235, 236), (231, 136, 234, 235), (237, 240, 239, 238), (234, 233, 237, 238), (233, 236, 240, 237), (235, 234, 238, 239), (244, 250, 248, 145), (250, 252, 247, 248), (135, 242, 249, 243), (244, 243, 253, 254), (242, 241, 361, 362), (249, 251, 252, 250), (241, 136, 245, 251), (251, 245, 246, 252), (256, 254, 258, 260), (243, 249, 255, 253), (249, 250, 256, 255), (250, 244, 254, 256), (257, 259, 260, 258), (255, 256, 260, 259), (253, 255, 259, 257), (254, 253, 257, 258), (261, 262, 266, 265), (146, 247, 263, 262), (247, 252, 264, 263), (246, 146, 262, 261), (268, 265, 266, 267), (264, 261, 265, 268), (262, 263, 267, 266), (263, 264, 268, 267), (272, 278, 276, 143), (278, 280, 292, 291), (133, 270, 277, 271), (271, 277, 278, 272), (277, 270, 282, 283), (277, 279, 280, 278), (269, 134, 273, 279), (279, 273, 274, 280), (281, 284, 288, 285), (279, 277, 283, 284), (270, 269, 281, 282), (269, 279, 284, 281), (286, 285, 288, 287), (282, 281, 285, 286), (284, 283, 287, 288), (283, 282, 286, 287), (291, 292, 296, 295), (280, 275, 289, 292), (275, 276, 290, 289), (276, 278, 291, 290), (295, 296, 293, 294), (290, 291, 295, 294), (292, 289, 293, 296), (289, 290, 294, 293), (300, 306, 304, 152), (306, 308, 303, 304), (142, 627, 298, 305, 299), (299, 305, 306, 300), (298, 297, 307, 305), (305, 307, 311, 309), (297, 143, 301, 307), (307, 301, 302, 308), (310, 309, 313, 314), (306, 305, 309, 310), (308, 306, 310, 312), (307, 308, 312, 311), (313, 315, 316, 314), (312, 310, 314, 316), (311, 312, 316, 315), (309, 311, 315, 313), (320, 326, 324, 154), (326, 328, 323, 324), (319, 144, 338, 339), (319, 325, 326, 320), (318, 317, 327, 325), (328, 326, 330, 332), (145, 321, 355, 353), (327, 321, 322, 328), (329, 331, 335, 333), (327, 328, 332, 331), (325, 327, 331, 329), (326, 325, 329, 330), (333, 335, 336, 334), (330, 329, 333, 334), (332, 330, 334, 336), (331, 332, 336, 335), (340, 339, 343, 344), (318, 325, 340, 337), (144, 318, 337, 338), (325, 319, 339, 340), (342, 341, 344, 343), (339, 338, 342, 343), (337, 340, 344, 341), (338, 337, 341, 342), (348, 345, 349, 352), (274, 144, 346, 345), (275, 280, 348, 347), (280, 274, 345, 348), (352, 349, 350, 351), (346, 347, 351, 350), (347, 348, 352, 351), (345, 346, 350, 349), (356, 354, 358, 360), (317, 145, 353, 354), (321, 327, 356, 355), (327, 317, 354, 356), (358, 357, 359, 360), (354, 353, 357, 358), (355, 356, 360, 359), (353, 355, 359, 357), (361, 364, 368, 365), (241, 251, 364, 361), (249, 242, 362, 363), (251, 249, 363, 364), (366, 365, 368, 367), (362, 361, 365, 366), (364, 363, 367, 368), (363, 362, 366, 367), (369, 372, 376, 373), (209, 207, 371, 372), (124, 203, 369, 370), (203, 209, 372, 369), (373, 376, 375, 374), (371, 370, 374, 375), (372, 371, 375, 376), (370, 369, 373, 374), (386, 392, 390, 801, 132), (392, 394, 389, 390), (122, 384, 391, 385), (385, 391, 392, 386), (393, 391, 401, 402), (391, 393, 394, 392), (383, 123, 387, 393), (387, 388, 408, 407), (380, 396, 384, 122), (396, 398, 383, 384), (105, 378, 395, 379), (379, 395, 396, 380), (378, 377, 397, 395), (395, 397, 398, 396), (377, 107, 381, 397), (398, 397, 447, 448), (399, 402, 406, 403), (384, 383, 399, 400), (383, 393, 402, 399), (391, 384, 400, 401), (404, 403, 406, 405), (400, 399, 403, 404), (402, 401, 405, 406), (401, 400, 404, 405), (410, 409, 413, 414), (388, 394, 410, 408), (394, 393, 409, 410), (393, 387, 407, 409), (413, 411, 412, 414), (409, 407, 411, 413), (407, 408, 412, 411), (408, 410, 414, 412), (424, 422, 426, 428), (298, 626, 419, 420, 297), (297, 420, 272, 143), (415, 417, 419, 418), (389, 416, 432, 429), (271, 416, 389, 133), (418, 419, 626, 627, 142), (416, 420, 421, 422), (416, 271, 437, 440), (420, 419, 423, 421), (417, 416, 422, 424), (419, 417, 424, 423), (425, 427, 428, 426), (422, 421, 425, 426), (421, 423, 427, 425), (423, 424, 428, 427), (429, 432, 436, 433), (416, 417, 431, 432), (417, 390, 430, 431), (390, 389, 429, 430), (436, 435, 434, 433), (430, 429, 433, 434), (432, 431, 435, 436), (431, 430, 434, 435), (438, 439, 443, 442), (420, 416, 440, 439), (271, 272, 438, 437), (272, 420, 439, 438), (442, 443, 444, 441), (439, 440, 444, 443), (440, 437, 441, 444), (437, 438, 442, 441), (445, 446, 450, 449), (381, 382, 446, 445), (397, 381, 445, 447), (382, 398, 448, 446), (451, 449, 450, 452), (446, 448, 452, 450), (448, 447, 451, 452), (447, 445, 449, 451), (481, 484, 619, 614), (481, 176, 695, 696), (477, 177, 482, 484), (175, 475, 481, 186, 185), (489, 471, 575, 579), (478, 768, 485, 480, 724, 725), (172, 469, 485, 768, 769), (468, 489, 579, 574), (474, 486, 477, 176), (166, 467, 486, 474), (467, 167, 476, 486), (473, 488, 547, 545), (165, 465, 487, 472), (465, 166, 474, 487), (470, 488, 473, 174), (164, 463, 488, 470), (463, 165, 472, 488), (469, 468, 574, 576), (163, 461, 489, 468), (467, 490, 512, 505), (735, 736, 739, 737), (464, 490, 467, 166), (156, 458, 490, 464), (465, 165, 535, 538), (166, 465, 538, 537), (155, 456, 491, 462), (456, 156, 464, 491), (459, 492, 461, 163), (153, 454, 492, 459), (466, 167, 495, 494), (455, 493, 458, 156), (493, 455, 568, 569), (453, 147, 457, 493), (145, 248, 247, 146, 455, 456, 155, 322, 321), (504, 503, 523, 524), (507, 510, 530, 527), (502, 513, 533, 522), (500, 502, 522, 520), (509, 498, 518, 529), (176, 475, 507, 497), (492, 454, 501, 513), (474, 176, 497, 496), (475, 487, 510, 507), (461, 164, 503, 504), (454, 154, 500, 501), (490, 466, 494, 512), (177, 477, 508, 499), (489, 461, 504, 511), (164, 470, 506, 503), (460, 492, 513, 502), (476, 177, 499, 498), (487, 474, 496, 510), (477, 486, 509, 508), (470, 489, 511, 506), (532, 514, 515, 525), (530, 516, 517, 527), (529, 518, 519, 528), (524, 523, 526, 531), (521, 520, 522, 533), (510, 496, 516, 530), (495, 505, 525, 515), (511, 504, 524, 531), (503, 506, 526, 523), (494, 495, 515, 514), (506, 511, 531, 526), (497, 507, 527, 517), (496, 497, 517, 516), (505, 512, 532, 525), (499, 508, 528, 519), (498, 499, 519, 518), (512, 494, 514, 532), (508, 509, 529, 528), (501, 500, 520, 521), (513, 501, 521, 533), (542, 544, 560, 558), (544, 548, 564, 560), (537, 538, 554, 553), (548, 543, 559, 564), (543, 542, 558, 559), (175, 473, 545, 540), (157, 466, 544, 542), (491, 464, 536, 549), (490, 458, 543, 548), (488, 472, 539, 547), (487, 475, 541, 546), (475, 175, 540, 541), (165, 462, 534, 535), (466, 490, 548, 544), (472, 487, 546, 539), (464, 166, 537, 536), (565, 552, 553, 554), (563, 555, 556, 561), (555, 562, 557, 556), (559, 558, 560, 564), (550, 565, 554, 551), (535, 534, 550, 551), (540, 545, 561, 556), (536, 537, 553, 552), (534, 549, 565, 550), (546, 541, 557, 562), (538, 535, 551, 554), (549, 536, 552, 565), (539, 546, 562, 555), (545, 547, 563, 561), (541, 540, 556, 557), (547, 539, 555, 563), (569, 568, 572, 573), (455, 146, 567, 568), (146, 453, 566, 567), (453, 493, 569, 566), (571, 570, 573, 572), (568, 567, 571, 572), (566, 569, 573, 570), (567, 566, 570, 571), (574, 579, 585, 173), (578, 576, 582, 584), (579, 575, 581, 585), (576, 574, 173, 582), (485, 469, 576, 578), (471, 479, 577, 575), (582, 173, 580), (580, 581, 583), (582, 580, 583, 584), (173, 585, 581, 580), (577, 578, 584, 583), (575, 577, 583, 581), (588, 586, 589, 591), (156, 456, 588, 587), (455, 156, 587, 586), (591, 589, 590), (587, 588, 591, 590), (586, 587, 590, 589), (596, 594, 597, 599), (593, 592, 594, 596), (126, 593, 596, 595), (592, 126, 595, 594), (599, 597, 600, 602), (595, 596, 599, 598), (594, 595, 598, 597), (602, 600, 601), (598, 599, 602, 601), (597, 598, 601, 600), (607, 605, 608, 610), (604, 603, 605, 607), (127, 604, 607, 606), (603, 127, 606, 605), (610, 608, 611, 613), (606, 607, 610, 609), (605, 606, 609, 608), (613, 611, 612), (609, 610, 613, 612), (608, 609, 612, 611), (619, 616, 622, 625), (616, 617, 623, 622), (186, 481, 614, 615), (484, 482, 616, 619), (483, 186, 615, 618), (187, 483, 618, 617), (625, 622, 623, 624), (620, 625, 624, 621), (618, 615, 621, 624), (615, 614, 620, 621), (614, 619, 625, 620), (617, 618, 624, 623), (630, 629, 632, 633), (627, 626, 629, 630), (298, 627, 630, 628), (626, 298, 628, 629), (633, 632, 635, 636), (628, 630, 633, 631), (629, 628, 631, 632), (636, 635, 634), (631, 633, 636, 634), (632, 631, 634, 635), (639, 641, 644, 642), (638, 637, 122, 385, 386, 132, 131), (638, 121, 640, 641), (121, 637, 639, 640), (642, 644, 647, 645), (641, 640, 643, 644), (640, 639, 642, 643), (646, 645, 647), (644, 643, 646, 647), (643, 642, 645, 646), (651, 653, 656, 654), (648, 650, 653, 651), (650, 649, 652, 653), (649, 648, 651, 652), (654, 656, 659, 657), (653, 652, 655, 656), (652, 651, 654, 655), (657, 659, 658), (656, 655, 658, 659), (655, 654, 657, 658), (664, 662, 665, 667), (661, 660, 662, 664), (158, 661, 664, 663), (660, 158, 663, 662), (667, 665, 668, 670), (663, 664, 667, 666), (662, 663, 666, 665), (670, 668, 669), (666, 667, 670, 669), (665, 666, 669, 668), (674, 676, 679, 677), (671, 673, 676, 674), (673, 672, 675, 676), (672, 671, 674, 675), (677, 679, 682, 680), (676, 675, 678, 679), (675, 674, 677, 678), (680, 682, 681), (679, 678, 681, 682), (678, 677, 680, 681), (685, 687, 690, 688), (684, 683, 138, 148, 671, 672, 147), (684, 137, 686, 687), (137, 683, 685, 686), (688, 690, 693, 691), (687, 686, 689, 690), (686, 685, 688, 689), (692, 691, 693), (690, 689, 692, 693), (689, 688, 691, 692), (697, 696, 700, 701), (176, 477, 694, 695), (484, 481, 696, 697), (477, 484, 697, 694), (699, 698, 701, 700), (696, 695, 699, 700), (694, 697, 701, 698), (695, 694, 698, 699), (706, 704, 707, 709), (702, 703, 704, 706), (128, 702, 706, 705), (703, 128, 705, 704), (709, 707, 710, 712), (705, 706, 709, 708), (704, 705, 708, 707), (712, 710, 711), (708, 709, 712, 711), (707, 708, 711, 710), (715, 717, 720, 718), (713, 714, 117, 703, 702, 127, 603), (713, 115, 716, 717), (115, 714, 715, 716), (718, 720, 723, 721), (717, 716, 719, 720), (716, 715, 718, 719), (722, 721, 723), (720, 719, 722, 723), (719, 718, 721, 722), (726, 728, 731, 729), (725, 724, 728, 726), (724, 182, 727, 728), (182, 725, 726, 727), (729, 731, 734, 732), (728, 727, 730, 731), (727, 726, 729, 730), (732, 734, 733), (731, 730, 733, 734), (730, 729, 732, 733), (737, 739, 742, 740), (736, 735, 163, 468, 469, 172, 779), (736, 162, 738, 739), (162, 735, 737, 738), (740, 742, 745, 743), (739, 738, 741, 742), (738, 737, 740, 741), (744, 743, 745), (742, 741, 744, 745), (741, 740, 743, 744), (748, 750, 753, 751), (747, 746, 780, 172, 769, 478, 725, 182, 758, 757), (747, 171, 749, 750), (171, 746, 748, 749), (751, 753, 756, 754), (750, 749, 752, 753), (749, 748, 751, 752), (755, 754, 756), (753, 752, 755, 756), (752, 751, 754, 755), (759, 761, 764, 762), (757, 758, 761, 759), (758, 181, 760, 761), (181, 757, 759, 760), (762, 764, 767, 765), (761, 760, 763, 764), (760, 759, 762, 763), (765, 767, 766), (764, 763, 766, 767), (763, 762, 765, 766), (770, 772, 775, 773), (769, 768, 772, 770), (768, 478, 771, 772), (478, 769, 770, 771), (773, 775, 778, 776), (772, 771, 774, 775), (771, 770, 773, 774), (776, 778, 777), (775, 774, 777, 778), (774, 773, 776, 777), (783, 781, 784, 786), (780, 779, 781, 783), (172, 780, 783, 782), (779, 172, 782, 781), (786, 784, 787, 789), (782, 783, 786, 785), (781, 782, 785, 784), (789, 787, 788), (785, 786, 789, 788), (784, 785, 788, 787), (792, 794, 797, 795), (790, 791, 794, 792), (791, 184, 793, 794), (184, 790, 792, 793), (795, 797, 800, 798), (794, 793, 796, 797), (793, 792, 795, 796), (798, 800, 799), (797, 796, 799, 800), (796, 795, 798, 799), (803, 805, 808, 806), (802, 801, 390, 417, 415), (802, 132, 804, 805), (132, 801, 803, 804), (806, 808, 811, 809), (805, 804, 807, 808), (804, 803, 806, 807), (810, 809, 811), (808, 807, 810, 811), (807, 806, 809, 810)])
me_grid.use_remesh_preserve_volume = False
me_grid.use_remesh_preserve_attributes = False
me_grid.use_mirror_vertex_groups = False
me_grid.update()

# ---- objects
ob_grid = bpy.data.objects.new('Grid', me_grid)
ob_lamp = bpy.data.objects.new('Lamp', light_lamp)
ob_camera = bpy.data.objects.new('Camera', cam_camera)

# ---- transforms, parenting, visibility, modifiers, constraints
ob_grid.location = (0.0, 0.0, 0.0)
ob_grid.lineart.crease_threshold = 0.0
ob_lamp.location = (4.076, 1.005, 5.904)
ob_lamp.rotation_euler = (0.6503, 0.05522, 1.866)
ob_lamp.lock_rotations_4d = False
ob_lamp.empty_display_type = 'ARROWS'
ob_lamp.color = (0.0, 0.0, 0.0, 0.0)
ob_lamp.lineart.crease_threshold = 0.0
ob_camera.location = (7.481, -6.508, 5.344)
ob_camera.rotation_euler = (1.109, 0.0, 0.8149)
ob_camera.lock_rotations_4d = False
ob_camera.empty_display_type = 'ARROWS'
ob_camera.color = (0.0, 0.0, 0.0, 0.0)
ob_camera.display_type = 'WIRE'
ob_camera.lineart.crease_threshold = 0.0

# ---- collection membership
col_collection_1.objects.link(ob_grid)
col_collection_1.objects.link(ob_lamp)
col_collection_1.objects.link(ob_camera)

# ---- scene / render settings (as saved in the file)
scene.camera = ob_camera
scene.frame_start = 1; scene.frame_end = 250; scene.frame_set(1)
scene.render.engine = 'BLENDER_EEVEE_NEXT'
scene.render.resolution_percentage = 50
scene.render.dither_intensity = 0.0
scene.cycles.use_denoising = False
scene.cycles.samples = 128
scene.cycles.sampling_pattern = 'TABULATED_SOBOL'
scene.cycles.light_sampling_threshold = 0.0
scene.cycles.use_adaptive_sampling = False
scene.cycles.use_light_tree = False
scene.cycles.blur_glossy = 0.0
scene.cycles.sample_clamp_indirect = 0.0
scene.view_settings.view_transform = 'Standard'
bpy.context.view_layer.update()
